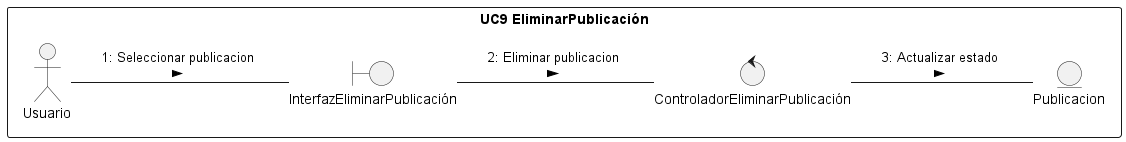

The diagram above was rendered by PlantUML. Its source (embedded in the PNG):
@startuml DC9
/'
    Crear el diagrama de clases de análisis y de colaboración de los casos de uso prioritarios del proyecto.

    Para conseguir el diagrama de clases seguir los siguientes pasos:

    1. Identificar las clases Entidad (Modelo)
    2. Identificar las clases Interfaz (Vista)
    3. Identificar las clases Control (Controlador)
    4. Identificar las relaciones entre estas clases
    
    Este diagrama debe ser específico de un caso de uso y las clases deben ser representadas con sus estereotipos.
    
    Para conseguir el diagrama de colaboración, identifique las relaciones (enlaces) entre los objetos y los requerimientos (mensajes) sobre cada objeto involucrado en la descripción del caso de uso.
'/
left to right direction

rectangle "UC9 EliminarPublicación"{
    actor Usuario 
    entity Publicacion as e1
    boundary "InterfazEliminarPublicación" as i1
    control "ControladorEliminarPublicación" as c1
}
Usuario -- i1 : "1: Seleccionar publicacion \n >"
i1 -- c1 : "2: Eliminar publicacion \n >"
c1 -- e1 : "3: Actualizar estado \n >"

@enduml